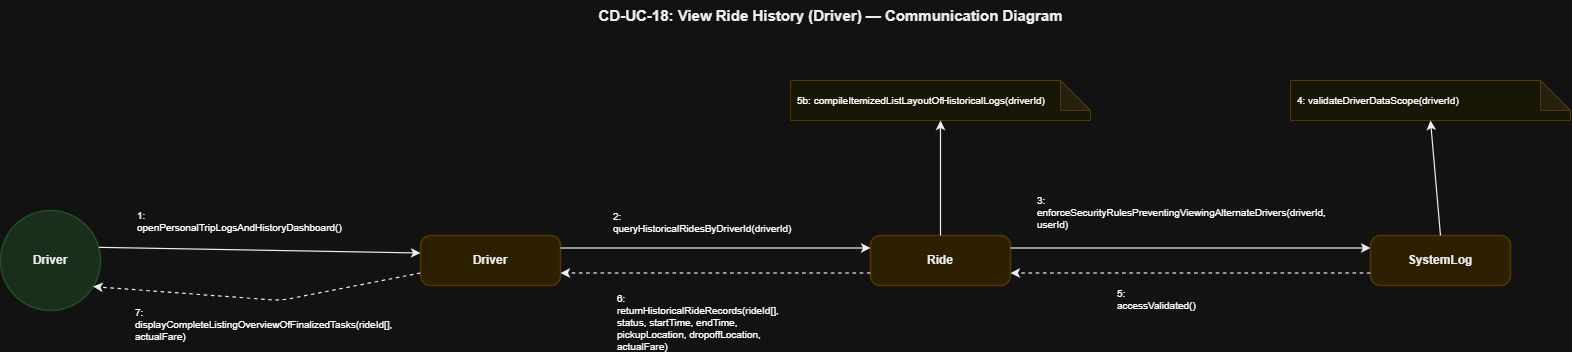

The diagram above was exported from draw.io. Its source (the exported page's mxGraphModel, read from the mxfile embedded in the PNG):
<mxGraphModel dx="2198" dy="744" grid="1" gridSize="10" guides="1" tooltips="1" connect="1" arrows="1" fold="1" page="1" pageScale="1" pageWidth="850" pageHeight="1100" math="0" shadow="0">
  <root>
    <mxCell id="0" />
    <mxCell id="1" parent="0" />
    <mxCell id="T" parent="1" style="text;html=1;strokeColor=none;fillColor=none;align=center;fontSize=15;fontStyle=1;fontFamily=Helvetica;fontColor=#000000;" value="CD-UC-18: View Ride History (Driver) — Communication Diagram" vertex="1">
      <mxGeometry height="40" width="900" x="460" y="40" as="geometry" />
    </mxCell>
    <mxCell id="actor" parent="1" style="ellipse;whiteSpace=wrap;html=1;fillColor=#D2EBD4;strokeColor=#A5D6A7;strokeWidth=1.5;fontSize=12;fontStyle=1;fontFamily=Helvetica;fontColor=#000000;align=center;" value="Driver" vertex="1">
      <mxGeometry height="100" width="100" x="80" y="250" as="geometry" />
    </mxCell>
    <mxCell id="dobj" parent="1" style="rounded=1;whiteSpace=wrap;html=1;fillColor=#FCEFC2;strokeColor=#F0D17D;strokeWidth=1.5;fontSize=12;fontStyle=1;fontFamily=Helvetica;fontColor=#000000;arcSize=20;" value="Driver" vertex="1">
      <mxGeometry height="50" width="140" x="500" y="275" as="geometry" />
    </mxCell>
    <mxCell id="ride" parent="1" style="rounded=1;whiteSpace=wrap;html=1;fillColor=#FCEFC2;strokeColor=#F0D17D;strokeWidth=1.5;fontSize=12;fontStyle=1;fontFamily=Helvetica;fontColor=#000000;arcSize=20;" value="Ride" vertex="1">
      <mxGeometry height="50" width="140" x="950" y="275" as="geometry" />
    </mxCell>
    <mxCell id="slog" parent="1" style="rounded=1;whiteSpace=wrap;html=1;fillColor=#FCEFC2;strokeColor=#F0D17D;strokeWidth=1.5;fontSize=12;fontStyle=1;fontFamily=Helvetica;fontColor=#000000;arcSize=20;" value="SystemLog" vertex="1">
      <mxGeometry height="50" width="140" x="1450" y="275" as="geometry" />
    </mxCell>
    <mxCell id="ride_note" parent="1" style="shape=note;whiteSpace=wrap;html=1;backgroundOutline=1;darkOpacity=0.05;fillColor=#FFFDE7;strokeColor=#F0D17D;fontSize=10;fontFamily=Helvetica;align=left;spacingLeft=5;" value="5b: compileItemizedListLayoutOfHistoricalLogs(driverId)" vertex="1">
      <mxGeometry height="40" width="300" x="870" y="120" as="geometry" />
    </mxCell>
    <mxCell id="slog_note" parent="1" style="shape=note;whiteSpace=wrap;html=1;backgroundOutline=1;darkOpacity=0.05;fillColor=#FFFDE7;strokeColor=#F0D17D;fontSize=10;fontFamily=Helvetica;align=left;spacingLeft=5;" value="4: validateDriverDataScope(driverId)" vertex="1">
      <mxGeometry height="40" width="280" x="1370" y="120" as="geometry" />
    </mxCell>
    <mxCell id="L_Act_Dobj" edge="1" parent="1" source="actor" style="endArrow=classic;html=1;strokeColor=#000000;strokeWidth=1.2;exitX=1;exitY=0.35;exitDx=0;exitDy=0;entryX=0;entryY=0.35;entryDx=0;entryDy=0;" target="dobj">
      <mxGeometry relative="1" as="geometry" />
    </mxCell>
    <mxCell id="M1" connectable="0" parent="L_Act_Dobj" style="text;html=1;strokeColor=#D3D3D3;fillColor=#FFFFFF;align=left;verticalAlign=middle;whiteSpace=wrap;rounded=0;fontSize=10;fontFamily=Helvetica;spacingLeft=5;" value="1: openPersonalTripLogsAndHistoryDashboard()" vertex="1">
      <mxGeometry relative="1" as="geometry">
        <mxPoint x="-128" y="-30" as="offset" />
      </mxGeometry>
    </mxCell>
    <mxCell id="L_Dobj_Act" edge="1" parent="1" source="dobj" style="endArrow=classic;html=1;strokeColor=#000000;strokeWidth=1.2;dashed=1;exitX=0;exitY=0.75;exitDx=0;exitDy=0;entryX=0.92;entryY=0.75;entryDx=0;entryDy=0;" target="actor">
      <mxGeometry relative="1" as="geometry">
        <Array as="points">
          <mxPoint x="360" y="340" />
        </Array>
      </mxGeometry>
    </mxCell>
    <mxCell id="M2" connectable="0" parent="L_Dobj_Act" style="text;html=1;strokeColor=#D3D3D3;fillColor=#FFFFFF;align=left;verticalAlign=middle;whiteSpace=wrap;rounded=0;fontSize=10;fontFamily=Helvetica;spacingLeft=5;" value="7: displayCompleteListingOverviewOfFinalizedTasks(rideId[], actualFare)" vertex="1">
      <mxGeometry relative="1" as="geometry">
        <mxPoint x="-130" y="25" as="offset" />
      </mxGeometry>
    </mxCell>
    <mxCell id="L_Dobj_Ride" edge="1" parent="1" source="dobj" style="endArrow=classic;html=1;strokeColor=#000000;strokeWidth=1.2;exitX=1;exitY=0.25;exitDx=0;exitDy=0;entryX=0;entryY=0.25;entryDx=0;entryDy=0;" target="ride">
      <mxGeometry relative="1" as="geometry" />
    </mxCell>
    <mxCell id="M3" connectable="0" parent="L_Dobj_Ride" style="text;html=1;strokeColor=#D3D3D3;fillColor=#FFFFFF;align=left;verticalAlign=middle;whiteSpace=wrap;rounded=0;fontSize=10;fontFamily=Helvetica;spacingLeft=5;" value="2: queryHistoricalRidesByDriverId(driverId)" vertex="1">
      <mxGeometry relative="1" as="geometry">
        <mxPoint x="-110" y="-27" as="offset" />
      </mxGeometry>
    </mxCell>
    <mxCell id="L_Ride_Note" edge="1" parent="1" source="ride" style="endArrow=classic;html=1;strokeColor=#000000;strokeWidth=1.2;exitX=0.5;exitY=0;exitDx=0;exitDy=0;entryX=0.5;entryY=1;entryDx=0;entryDy=0;" target="ride_note">
      <mxGeometry relative="1" as="geometry" />
    </mxCell>
    <mxCell id="L_Ride_Dobj" edge="1" parent="1" source="ride" style="endArrow=classic;html=1;strokeColor=#000000;strokeWidth=1.2;dashed=1;exitX=0;exitY=0.75;exitDx=0;exitDy=0;entryX=1;entryY=0.75;entryDx=0;entryDy=0;" target="dobj">
      <mxGeometry relative="1" as="geometry" />
    </mxCell>
    <mxCell id="M4" connectable="0" parent="L_Ride_Dobj" style="text;html=1;strokeColor=#D3D3D3;fillColor=#FFFFFF;align=left;verticalAlign=middle;whiteSpace=wrap;rounded=0;fontSize=10;fontFamily=Helvetica;spacingLeft=5;" value="6: returnHistoricalRideRecords(rideId[], status, startTime, endTime, pickupLocation, dropoffLocation, actualFare)" vertex="1">
      <mxGeometry relative="1" as="geometry">
        <mxPoint x="-104" y="48" as="offset" />
      </mxGeometry>
    </mxCell>
    <mxCell id="L_Ride_Slog" edge="1" parent="1" source="ride" style="endArrow=classic;html=1;strokeColor=#000000;strokeWidth=1.2;exitX=1;exitY=0.25;exitDx=0;exitDy=0;entryX=0;entryY=0.25;entryDx=0;entryDy=0;" target="slog">
      <mxGeometry relative="1" as="geometry" />
    </mxCell>
    <mxCell id="M5" connectable="0" parent="L_Ride_Slog" style="text;html=1;strokeColor=#D3D3D3;fillColor=#FFFFFF;align=left;verticalAlign=middle;whiteSpace=wrap;rounded=0;fontSize=10;fontFamily=Helvetica;spacingLeft=5;" value="3: enforceSecurityRulesPreventingViewingAlternateDrivers(driverId, userId)" vertex="1">
      <mxGeometry relative="1" as="geometry">
        <mxPoint x="-160" y="-37" as="offset" />
      </mxGeometry>
    </mxCell>
    <mxCell id="L_Slog_Note" edge="1" parent="1" source="slog" style="endArrow=classic;html=1;strokeColor=#000000;strokeWidth=1.2;exitX=0.5;exitY=0;exitDx=0;exitDy=0;entryX=0.5;entryY=1;entryDx=0;entryDy=0;" target="slog_note">
      <mxGeometry relative="1" as="geometry" />
    </mxCell>
    <mxCell id="L_Slog_Ride" edge="1" parent="1" source="slog" style="endArrow=classic;html=1;strokeColor=#000000;strokeWidth=1.2;dashed=1;exitX=0;exitY=0.75;exitDx=0;exitDy=0;entryX=1;entryY=0.75;entryDx=0;entryDy=0;" target="ride">
      <mxGeometry relative="1" as="geometry" />
    </mxCell>
    <mxCell id="M6" connectable="0" parent="L_Slog_Ride" style="text;html=1;strokeColor=#D3D3D3;fillColor=#FFFFFF;align=left;verticalAlign=middle;whiteSpace=wrap;rounded=0;fontSize=10;fontFamily=Helvetica;spacingLeft=5;" value="5: accessValidated()" vertex="1">
      <mxGeometry relative="1" as="geometry">
        <mxPoint x="-80" y="25" as="offset" />
      </mxGeometry>
    </mxCell>
  </root>
</mxGraphModel>